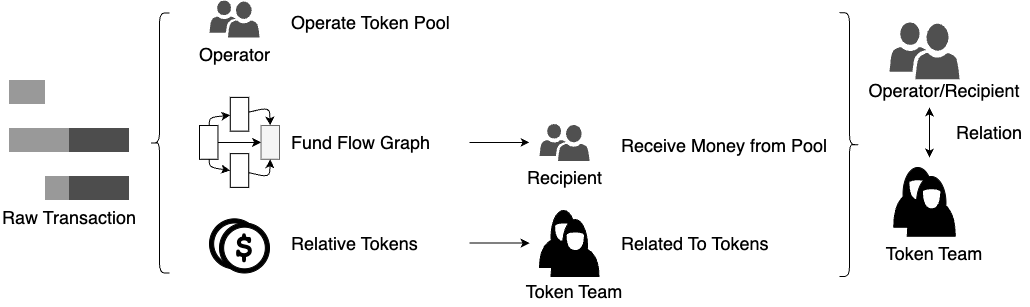

The diagram above was exported from draw.io. Its source (the exported page's mxGraphModel, read from the mxfile embedded in the PNG):
<mxGraphModel dx="1061" dy="802" grid="0" gridSize="10" guides="1" tooltips="1" connect="1" arrows="1" fold="1" page="0" pageScale="1" pageWidth="850" pageHeight="1100" background="#ffffff" math="0" shadow="0">
  <root>
    <mxCell id="0" />
    <mxCell id="1" parent="0" />
    <mxCell id="4" value="Raw Transaction" style="editableCssRules=.*;shape=image;verticalLabelPosition=bottom;labelBackgroundColor=#ffffff;verticalAlign=top;aspect=fixed;imageAspect=0;image=data:image/svg+xml,(base64 omitted: 492 chars);fontSize=18;" parent="1" vertex="1">
      <mxGeometry x="10" y="110" width="120" height="120" as="geometry" />
    </mxCell>
    <mxCell id="16" value="" style="group" parent="1" vertex="1" connectable="0">
      <mxGeometry x="210" y="248.33000000000004" width="50" height="50" as="geometry" />
    </mxCell>
    <mxCell id="17" value="" style="ellipse;whiteSpace=wrap;html=1;aspect=fixed;fillColor=#000000;" parent="16" vertex="1">
      <mxGeometry width="50" height="50" as="geometry" />
    </mxCell>
    <mxCell id="18" value="&lt;font size=&quot;1&quot; style=&quot;&quot;&gt;&lt;b style=&quot;font-size: 35px;&quot;&gt;$&lt;/b&gt;&lt;/font&gt;" style="ellipse;whiteSpace=wrap;html=1;aspect=fixed;fontFamily=Courier New;" parent="16" vertex="1">
      <mxGeometry x="4.166666666666666" y="4.166666666666666" width="41.66666666666666" height="41.66666666666666" as="geometry" />
    </mxCell>
    <mxCell id="20" value="Operate Token Pool" style="text;html=1;strokeColor=none;fillColor=none;align=left;verticalAlign=middle;whiteSpace=wrap;rounded=0;fontFamily=Helvetica;fontSize=18;" parent="1" vertex="1">
      <mxGeometry x="290" y="37" width="200" height="30" as="geometry" />
    </mxCell>
    <mxCell id="21" value="Operator" style="sketch=0;pointerEvents=1;shadow=0;dashed=0;html=1;strokeColor=none;labelPosition=center;verticalLabelPosition=bottom;verticalAlign=top;align=center;fillColor=#505050;shape=mxgraph.mscae.intune.user_group;fontFamily=Helvetica;fontColor=#000000;fontSize=18;" parent="1" vertex="1">
      <mxGeometry x="210.00000000000006" y="30" width="50" height="37" as="geometry" />
    </mxCell>
    <mxCell id="23" value="Recipient" style="sketch=0;pointerEvents=1;shadow=0;dashed=0;html=1;strokeColor=none;labelPosition=center;verticalLabelPosition=bottom;verticalAlign=top;align=center;fillColor=#505050;shape=mxgraph.mscae.intune.user_group;fontFamily=Helvetica;fontColor=#000000;fontSize=18;" parent="1" vertex="1">
      <mxGeometry x="540" y="153.38" width="50" height="37" as="geometry" />
    </mxCell>
    <mxCell id="24" value="Receive Money from Pool" style="text;html=1;strokeColor=none;fillColor=none;align=left;verticalAlign=middle;whiteSpace=wrap;rounded=0;fontFamily=Helvetica;fontSize=18;" parent="1" vertex="1">
      <mxGeometry x="620" y="160.38" width="230" height="30" as="geometry" />
    </mxCell>
    <mxCell id="31" value="Relative Tokens" style="text;html=1;strokeColor=none;fillColor=none;align=left;verticalAlign=middle;whiteSpace=wrap;rounded=0;fontFamily=Helvetica;fontSize=18;" parent="1" vertex="1">
      <mxGeometry x="290" y="258.33000000000004" width="170" height="30" as="geometry" />
    </mxCell>
    <mxCell id="42" value="" style="group" parent="1" vertex="1" connectable="0">
      <mxGeometry x="220" y="252.5" width="50" height="50" as="geometry" />
    </mxCell>
    <mxCell id="43" value="" style="ellipse;whiteSpace=wrap;html=1;aspect=fixed;fillColor=#000000;" parent="42" vertex="1">
      <mxGeometry width="50" height="50" as="geometry" />
    </mxCell>
    <mxCell id="44" value="&lt;font size=&quot;1&quot; style=&quot;&quot;&gt;&lt;b style=&quot;font-size: 35px;&quot;&gt;$&lt;/b&gt;&lt;/font&gt;" style="ellipse;whiteSpace=wrap;html=1;aspect=fixed;fontFamily=Courier New;" parent="42" vertex="1">
      <mxGeometry x="4.166666666666666" y="4.166666666666666" width="41.66666666666666" height="41.66666666666666" as="geometry" />
    </mxCell>
    <mxCell id="75" value="" style="group;fontSize=18;" parent="1" vertex="1" connectable="0">
      <mxGeometry x="200" y="126.88" width="80" height="90" as="geometry" />
    </mxCell>
    <mxCell id="78" style="edgeStyle=none;html=1;entryX=0;entryY=0.5;entryDx=0;entryDy=0;fontSize=18;" parent="75" source="65" target="69" edge="1">
      <mxGeometry relative="1" as="geometry" />
    </mxCell>
    <mxCell id="65" value="" style="rounded=0;whiteSpace=wrap;html=1;fontSize=18;" parent="75" vertex="1">
      <mxGeometry y="28.13" width="18.46153846153846" height="33.75" as="geometry" />
    </mxCell>
    <mxCell id="76" style="edgeStyle=none;html=1;entryX=0.5;entryY=0;entryDx=0;entryDy=0;fontSize=18;" parent="75" source="67" target="69" edge="1">
      <mxGeometry relative="1" as="geometry">
        <Array as="points">
          <mxPoint x="70" y="10" />
        </Array>
      </mxGeometry>
    </mxCell>
    <mxCell id="67" value="" style="rounded=0;whiteSpace=wrap;html=1;fontSize=18;" parent="75" vertex="1">
      <mxGeometry x="30.769230769230766" width="18.46153846153846" height="33.75" as="geometry" />
    </mxCell>
    <mxCell id="71" value="" style="edgeStyle=none;html=1;fontSize=18;" parent="75" source="65" target="67" edge="1">
      <mxGeometry relative="1" as="geometry">
        <Array as="points">
          <mxPoint x="10" y="20" />
        </Array>
      </mxGeometry>
    </mxCell>
    <mxCell id="69" value="" style="rounded=0;whiteSpace=wrap;html=1;fontSize=18;fillColor=#f5f5f5;fontColor=#333333;strokeColor=#666666;" parent="75" vertex="1">
      <mxGeometry x="61.53846153846153" y="28.13" width="18.46153846153846" height="33.75" as="geometry" />
    </mxCell>
    <mxCell id="77" style="edgeStyle=none;html=1;entryX=0.5;entryY=1;entryDx=0;entryDy=0;fontSize=18;" parent="75" source="72" target="69" edge="1">
      <mxGeometry relative="1" as="geometry">
        <Array as="points">
          <mxPoint x="70" y="80" />
        </Array>
      </mxGeometry>
    </mxCell>
    <mxCell id="72" value="" style="rounded=0;whiteSpace=wrap;html=1;fontSize=18;" parent="75" vertex="1">
      <mxGeometry x="30.769230769230766" y="56.25" width="18.46153846153846" height="33.75" as="geometry" />
    </mxCell>
    <mxCell id="73" style="edgeStyle=none;html=1;entryX=0;entryY=0.5;entryDx=0;entryDy=0;fontSize=18;" parent="75" source="65" target="72" edge="1">
      <mxGeometry relative="1" as="geometry">
        <Array as="points">
          <mxPoint x="10" y="70" />
        </Array>
      </mxGeometry>
    </mxCell>
    <mxCell id="79" value="Fund Flow Graph" style="text;html=1;strokeColor=none;fillColor=none;align=left;verticalAlign=middle;whiteSpace=wrap;rounded=0;fontFamily=Helvetica;fontSize=18;" parent="1" vertex="1">
      <mxGeometry x="290" y="156.88" width="170" height="30" as="geometry" />
    </mxCell>
    <mxCell id="86" value="" style="group;fontSize=18;" parent="1" vertex="1" connectable="0">
      <mxGeometry x="540" y="240" width="59.5" height="66" as="geometry" />
    </mxCell>
    <mxCell id="87" value="" style="ellipse;whiteSpace=wrap;html=1;fontFamily=Courier New;fontSize=18;fontColor=#FFFFFF;fillColor=#000000;" parent="86" vertex="1">
      <mxGeometry x="11.5" width="25" height="52.5" as="geometry" />
    </mxCell>
    <mxCell id="88" value="" style="shape=or;whiteSpace=wrap;html=1;fontFamily=Courier New;fontSize=18;fontColor=#FFFFFF;fillColor=#000000;rotation=-90;" parent="86" vertex="1">
      <mxGeometry x="9" y="18" width="30" height="48" as="geometry" />
    </mxCell>
    <mxCell id="89" value="" style="shape=or;whiteSpace=wrap;html=1;fontFamily=Courier New;fontSize=18;fontColor=#FFFFFF;fillColor=#FFFFFF;rotation=90;strokeColor=none;" parent="86" vertex="1">
      <mxGeometry x="16.784928767808054" y="14.38779888268158" width="15" height="17.3" as="geometry" />
    </mxCell>
    <mxCell id="90" value="" style="shape=or;whiteSpace=wrap;html=1;fontFamily=Courier New;fontSize=18;fontColor=#FFFFFF;fillColor=#FFFFFF;rotation=-90;strokeColor=none;" parent="86" vertex="1">
      <mxGeometry x="22.785953511622097" y="5.836603351955318" width="3" height="17.3" as="geometry" />
    </mxCell>
    <mxCell id="91" value="" style="group;fontSize=18;" parent="86" vertex="1" connectable="0">
      <mxGeometry x="11.5" y="9" width="48" height="57" as="geometry" />
    </mxCell>
    <mxCell id="92" value="" style="ellipse;whiteSpace=wrap;html=1;fontFamily=Courier New;fontSize=18;fontColor=#FFFFFF;fillColor=#000000;" parent="91" vertex="1">
      <mxGeometry x="11.5" width="25" height="52.5" as="geometry" />
    </mxCell>
    <mxCell id="93" value="" style="shape=or;whiteSpace=wrap;html=1;fontFamily=Courier New;fontSize=18;fontColor=#FFFFFF;fillColor=#000000;rotation=-90;" parent="91" vertex="1">
      <mxGeometry x="9" y="18" width="30" height="48" as="geometry" />
    </mxCell>
    <mxCell id="94" value="" style="shape=or;whiteSpace=wrap;html=1;fontFamily=Courier New;fontSize=18;fontColor=#FFFFFF;fillColor=#FFFFFF;rotation=90;strokeColor=none;" parent="91" vertex="1">
      <mxGeometry x="16.784928767808054" y="14.38779888268158" width="15" height="17.3" as="geometry" />
    </mxCell>
    <mxCell id="95" value="" style="shape=or;whiteSpace=wrap;html=1;fontFamily=Courier New;fontSize=18;fontColor=#FFFFFF;fillColor=#FFFFFF;rotation=-90;strokeColor=none;" parent="91" vertex="1">
      <mxGeometry x="22.785953511622097" y="5.836603351955318" width="3" height="17.3" as="geometry" />
    </mxCell>
    <mxCell id="96" value="Related To Tokens" style="text;html=1;strokeColor=none;fillColor=none;align=left;verticalAlign=middle;whiteSpace=wrap;rounded=0;fontFamily=Helvetica;fontSize=18;" parent="1" vertex="1">
      <mxGeometry x="620" y="258" width="220" height="30" as="geometry" />
    </mxCell>
    <mxCell id="99" value="" style="shape=curlyBracket;whiteSpace=wrap;html=1;rounded=1;labelPosition=left;verticalLabelPosition=middle;align=right;verticalAlign=middle;fontSize=18;" parent="1" vertex="1">
      <mxGeometry x="150" y="42.5" width="20" height="260" as="geometry" />
    </mxCell>
    <mxCell id="100" value="" style="endArrow=classic;html=1;fontSize=18;" parent="1" edge="1">
      <mxGeometry width="50" height="50" relative="1" as="geometry">
        <mxPoint x="470" y="171.88" as="sourcePoint" />
        <mxPoint x="530" y="171.88" as="targetPoint" />
      </mxGeometry>
    </mxCell>
    <mxCell id="101" value="" style="endArrow=classic;html=1;fontSize=18;" parent="1" edge="1">
      <mxGeometry width="50" height="50" relative="1" as="geometry">
        <mxPoint x="470" y="272.62" as="sourcePoint" />
        <mxPoint x="530" y="272.62" as="targetPoint" />
      </mxGeometry>
    </mxCell>
    <mxCell id="103" value="" style="shape=curlyBracket;whiteSpace=wrap;html=1;rounded=1;flipH=1;labelPosition=right;verticalLabelPosition=middle;align=left;verticalAlign=middle;fontSize=18;" parent="1" vertex="1">
      <mxGeometry x="840" y="42.25" width="20" height="263.75" as="geometry" />
    </mxCell>
    <mxCell id="105" value="" style="sketch=0;pointerEvents=1;shadow=0;dashed=0;html=1;strokeColor=none;labelPosition=center;verticalLabelPosition=bottom;verticalAlign=top;align=center;fillColor=#505050;shape=mxgraph.mscae.intune.user_group;fontFamily=Helvetica;fontColor=#000000;fontSize=18;" parent="1" vertex="1">
      <mxGeometry x="890" y="51.75" width="70" height="57" as="geometry" />
    </mxCell>
    <mxCell id="106" value="" style="group;fontSize=18;" parent="1" vertex="1" connectable="0">
      <mxGeometry x="890" y="197" width="70" height="66" as="geometry" />
    </mxCell>
    <mxCell id="107" value="" style="ellipse;whiteSpace=wrap;html=1;fontFamily=Courier New;fontSize=18;fontColor=#FFFFFF;fillColor=#000000;" parent="106" vertex="1">
      <mxGeometry x="13.529411764705882" width="29.411764705882355" height="52.5" as="geometry" />
    </mxCell>
    <mxCell id="108" value="" style="shape=or;whiteSpace=wrap;html=1;fontFamily=Courier New;fontSize=18;fontColor=#FFFFFF;fillColor=#000000;rotation=-90;" parent="106" vertex="1">
      <mxGeometry x="10.588235294117647" y="18" width="35.294117647058826" height="48" as="geometry" />
    </mxCell>
    <mxCell id="109" value="" style="shape=or;whiteSpace=wrap;html=1;fontFamily=Courier New;fontSize=18;fontColor=#FFFFFF;fillColor=#FFFFFF;rotation=90;strokeColor=none;" parent="106" vertex="1">
      <mxGeometry x="19.746975020950654" y="14.38779888268158" width="17.647058823529413" height="17.3" as="geometry" />
    </mxCell>
    <mxCell id="110" value="" style="shape=or;whiteSpace=wrap;html=1;fontFamily=Courier New;fontSize=18;fontColor=#FFFFFF;fillColor=#FFFFFF;rotation=-90;strokeColor=none;" parent="106" vertex="1">
      <mxGeometry x="26.807004131320113" y="5.836603351955318" width="3.5294117647058822" height="17.3" as="geometry" />
    </mxCell>
    <mxCell id="111" value="" style="group;fontSize=18;" parent="106" vertex="1" connectable="0">
      <mxGeometry x="13.529411764705882" y="9" width="56.470588235294116" height="57" as="geometry" />
    </mxCell>
    <mxCell id="112" value="" style="ellipse;whiteSpace=wrap;html=1;fontFamily=Courier New;fontSize=18;fontColor=#FFFFFF;fillColor=#000000;" parent="111" vertex="1">
      <mxGeometry x="13.529411764705882" width="29.411764705882355" height="52.5" as="geometry" />
    </mxCell>
    <mxCell id="113" value="" style="shape=or;whiteSpace=wrap;html=1;fontFamily=Courier New;fontSize=18;fontColor=#FFFFFF;fillColor=#000000;rotation=-90;" parent="111" vertex="1">
      <mxGeometry x="10.588235294117647" y="18" width="35.294117647058826" height="48" as="geometry" />
    </mxCell>
    <mxCell id="114" value="" style="shape=or;whiteSpace=wrap;html=1;fontFamily=Courier New;fontSize=18;fontColor=#FFFFFF;fillColor=#FFFFFF;rotation=90;strokeColor=none;" parent="111" vertex="1">
      <mxGeometry x="19.746975020950654" y="14.38779888268158" width="17.647058823529413" height="17.3" as="geometry" />
    </mxCell>
    <mxCell id="115" value="" style="shape=or;whiteSpace=wrap;html=1;fontFamily=Courier New;fontSize=18;fontColor=#FFFFFF;fillColor=#FFFFFF;rotation=-90;strokeColor=none;" parent="111" vertex="1">
      <mxGeometry x="26.807004131320113" y="5.836603351955318" width="3.5294117647058822" height="17.3" as="geometry" />
    </mxCell>
    <mxCell id="117" value="" style="endArrow=classic;startArrow=classic;html=1;fontSize=18;" parent="1" edge="1">
      <mxGeometry x="-0.2" y="80" width="50" height="50" relative="1" as="geometry">
        <mxPoint x="930" y="137" as="sourcePoint" />
        <mxPoint x="930" y="187" as="targetPoint" />
        <mxPoint as="offset" />
      </mxGeometry>
    </mxCell>
    <mxCell id="118" value="Relation" style="text;html=1;strokeColor=none;fillColor=none;align=center;verticalAlign=middle;whiteSpace=wrap;rounded=0;fontSize=18;" parent="1" vertex="1">
      <mxGeometry x="950" y="147" width="80" height="30" as="geometry" />
    </mxCell>
    <mxCell id="133" value="Operator/Recipient" style="text;html=1;strokeColor=none;fillColor=none;align=center;verticalAlign=middle;whiteSpace=wrap;rounded=0;fontSize=18;" parent="1" vertex="1">
      <mxGeometry x="860" y="105.25" width="170" height="30" as="geometry" />
    </mxCell>
    <mxCell id="134" value="Token Team" style="text;html=1;strokeColor=none;fillColor=none;align=center;verticalAlign=middle;whiteSpace=wrap;rounded=0;fontSize=18;" parent="1" vertex="1">
      <mxGeometry x="880" y="267.75" width="110" height="30" as="geometry" />
    </mxCell>
    <mxCell id="135" value="Token Team" style="text;html=1;strokeColor=none;fillColor=none;align=center;verticalAlign=middle;whiteSpace=wrap;rounded=0;fontSize=18;" parent="1" vertex="1">
      <mxGeometry x="520" y="306" width="110" height="30" as="geometry" />
    </mxCell>
  </root>
</mxGraphModel>